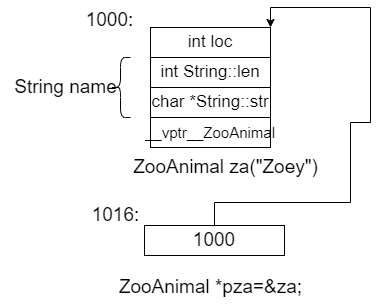

The diagram above was exported from draw.io. Its source (the exported page's mxGraphModel, read from the mxfile embedded in the PNG):
<mxGraphModel dx="788" dy="445" grid="1" gridSize="10" guides="1" tooltips="1" connect="1" arrows="1" fold="1" page="1" pageScale="1" pageWidth="827" pageHeight="1169" math="0" shadow="0">
  <root>
    <mxCell id="0" />
    <mxCell id="1" parent="0" />
    <mxCell id="i1jGP_eIIc70sf1ZRCSh-1" value="int loc" style="rounded=0;whiteSpace=wrap;html=1;fontSize=17;" parent="1" vertex="1">
      <mxGeometry x="310" y="90" width="120" height="30" as="geometry" />
    </mxCell>
    <mxCell id="i1jGP_eIIc70sf1ZRCSh-2" value="int String::len" style="rounded=0;whiteSpace=wrap;html=1;fontSize=17;" parent="1" vertex="1">
      <mxGeometry x="310" y="120" width="120" height="30" as="geometry" />
    </mxCell>
    <mxCell id="-EvspaLy_GJzFNi1hCDn-1" value="char *String::str" style="rounded=0;whiteSpace=wrap;html=1;fontSize=17;" vertex="1" parent="1">
      <mxGeometry x="310" y="150" width="120" height="30" as="geometry" />
    </mxCell>
    <mxCell id="-EvspaLy_GJzFNi1hCDn-2" value="__vptr__ZooAnimal" style="rounded=0;whiteSpace=wrap;html=1;fontSize=15;" vertex="1" parent="1">
      <mxGeometry x="310" y="180" width="120" height="30" as="geometry" />
    </mxCell>
    <mxCell id="-EvspaLy_GJzFNi1hCDn-7" style="edgeStyle=orthogonalEdgeStyle;rounded=0;orthogonalLoop=1;jettySize=auto;html=1;entryX=1;entryY=0;entryDx=0;entryDy=0;" edge="1" parent="1" source="-EvspaLy_GJzFNi1hCDn-3" target="i1jGP_eIIc70sf1ZRCSh-1">
      <mxGeometry relative="1" as="geometry">
        <Array as="points">
          <mxPoint x="510" y="265" />
          <mxPoint x="510" y="185" />
          <mxPoint x="530" y="185" />
          <mxPoint x="530" y="70" />
          <mxPoint x="430" y="70" />
        </Array>
      </mxGeometry>
    </mxCell>
    <mxCell id="-EvspaLy_GJzFNi1hCDn-3" value="1000" style="rounded=0;whiteSpace=wrap;html=1;fontSize=19;" vertex="1" parent="1">
      <mxGeometry x="304" y="288" width="140" height="30" as="geometry" />
    </mxCell>
    <mxCell id="-EvspaLy_GJzFNi1hCDn-4" value="1000:" style="text;html=1;align=center;verticalAlign=middle;resizable=0;points=[];autosize=1;strokeColor=none;fillColor=none;fontSize=19;" vertex="1" parent="1">
      <mxGeometry x="234" y="63" width="70" height="40" as="geometry" />
    </mxCell>
    <mxCell id="-EvspaLy_GJzFNi1hCDn-6" value="1016:" style="text;html=1;align=center;verticalAlign=middle;resizable=0;points=[];autosize=1;strokeColor=none;fillColor=none;fontSize=19;" vertex="1" parent="1">
      <mxGeometry x="240" y="258" width="70" height="40" as="geometry" />
    </mxCell>
    <mxCell id="-EvspaLy_GJzFNi1hCDn-8" value="ZooAnimal za(&quot;Zoey&quot;)" style="text;html=1;align=center;verticalAlign=middle;resizable=0;points=[];autosize=1;strokeColor=none;fillColor=none;fontSize=19;" vertex="1" parent="1">
      <mxGeometry x="280" y="210" width="210" height="40" as="geometry" />
    </mxCell>
    <mxCell id="-EvspaLy_GJzFNi1hCDn-9" value="" style="shape=curlyBracket;whiteSpace=wrap;html=1;rounded=1;labelPosition=left;verticalLabelPosition=middle;align=right;verticalAlign=middle;size=0.5;" vertex="1" parent="1">
      <mxGeometry x="270" y="120" width="20" height="60" as="geometry" />
    </mxCell>
    <mxCell id="-EvspaLy_GJzFNi1hCDn-10" value="String name" style="text;html=1;align=center;verticalAlign=middle;resizable=0;points=[];autosize=1;strokeColor=none;fillColor=none;fontSize=19;" vertex="1" parent="1">
      <mxGeometry x="160" y="130" width="130" height="40" as="geometry" />
    </mxCell>
    <mxCell id="-EvspaLy_GJzFNi1hCDn-11" value="ZooAnimal *pza=&amp;amp;za;" style="text;html=1;align=center;verticalAlign=middle;resizable=0;points=[];autosize=1;strokeColor=none;fillColor=none;fontSize=19;" vertex="1" parent="1">
      <mxGeometry x="265" y="330" width="210" height="40" as="geometry" />
    </mxCell>
  </root>
</mxGraphModel>